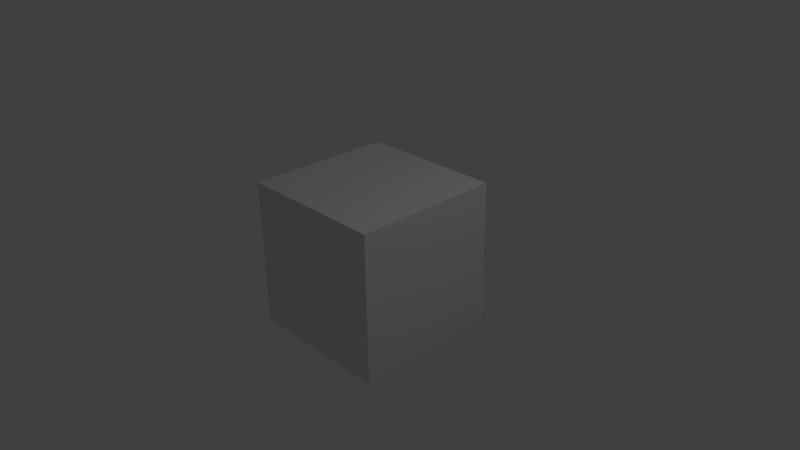 # Source: bouncingball-thefilm.blend  (saved by Blender 2.67.0; exported with 4.5.12 LTS)
import bpy
from mathutils import Matrix  # noqa: F401  (used for matrix-valued properties, if any)

bpy.ops.wm.read_factory_settings(use_empty=True)
scene = bpy.context.scene
scene.name = 'Scene'

# ---- collections
col_collection_1 = bpy.data.collections.new('Collection 1'); scene.collection.children.link(col_collection_1)

# ---- materials (node trees are filled in below, after node groups)
mat_material = bpy.data.materials.new('Material')
mat_material.alpha_threshold = 0.0
mat_material.use_transparent_shadow = False
mat_material.roughness = 0.5
mat_material.line_color = (0.0, 0.0, 0.0, 1.0)

# ---- material node trees

# ---- world
world_world = bpy.data.worlds.new('World'); scene.world = world_world
world_world.color = (0.05088, 0.05088, 0.05088)
world_world.use_sun_shadow = False
world_world.sun_shadow_jitter_overblur = 0.0
world_world.cycles.sampling_method = 'MANUAL'
world_world.cycles.sample_map_resolution = 256

# ---- cameras
cam_camera = bpy.data.cameras.new('Camera')
cam_camera.clip_end = 100.0
cam_camera.lens = 35.0
cam_camera.sensor_width = 32.0
cam_camera.sensor_height = 18.0
cam_camera.ortho_scale = 7.314
cam_camera.dof.focus_distance = 0.0
cam_camera.dof.aperture_fstop = 128.0

# ---- lights
light_lamp = bpy.data.lights.new('Lamp', 'POINT')
light_lamp.transmission_factor = 0.0
light_lamp.cutoff_distance = 30.0
light_lamp.energy = 100.0
light_lamp.shadow_buffer_clip_start = 1.001
light_lamp.shadow_soft_size = 0.1
light_lamp.shadow_maximum_resolution = 0.006
light_lamp.use_absolute_resolution = True
light_lamp.cycles.use_multiple_importance_sampling = False

# ---- meshes
me_cube = bpy.data.meshes.new('Cube')
me_cube.from_pydata([(1.0, 1.0, -1.0), (1.0, -1.0, -1.0), (-1.0, -1.0, -1.0), (-1.0, 1.0, -1.0), (1.0, 1.0, 1.0), (1.0, -1.0, 1.0), (-1.0, -1.0, 1.0), (-1.0, 1.0, 1.0)], [], [(0, 1, 2, 3), (4, 7, 6, 5), (0, 4, 5, 1), (1, 5, 6, 2), (2, 6, 7, 3), (4, 0, 3, 7)])
me_cube.materials.append(mat_material)
me_cube.use_remesh_preserve_volume = False
me_cube.use_remesh_preserve_attributes = False
me_cube.use_mirror_vertex_groups = False
me_cube.update()

# ---- objects
ob_cube = bpy.data.objects.new('Cube', me_cube)
ob_lamp = bpy.data.objects.new('Lamp', light_lamp)
ob_camera = bpy.data.objects.new('Camera', cam_camera)

# ---- transforms, parenting, visibility, modifiers, constraints
ob_cube.location = (0.0, 0.0, 0.0)
ob_cube.lock_rotations_4d = False
ob_cube.empty_display_type = 'ARROWS'
ob_cube.lineart.crease_threshold = 0.0
ob_lamp.location = (4.076, 1.005, 5.904)
ob_lamp.rotation_euler = (0.6503, 0.05522, 1.866)
ob_lamp.lock_rotations_4d = False
ob_lamp.empty_display_type = 'ARROWS'
ob_lamp.color = (0.0, 0.0, 0.0, 0.0)
ob_lamp.lineart.crease_threshold = 0.0
ob_camera.location = (7.481, -6.508, 5.344)
ob_camera.rotation_euler = (1.109, 0.01082, 0.8149)
ob_camera.lock_rotations_4d = False
ob_camera.empty_display_type = 'ARROWS'
ob_camera.color = (0.0, 0.0, 0.0, 0.0)
ob_camera.display_type = 'WIRE'
ob_camera.lineart.crease_threshold = 0.0

# ---- collection membership
col_collection_1.objects.link(ob_cube)
col_collection_1.objects.link(ob_lamp)
col_collection_1.objects.link(ob_camera)

# ---- scene / render settings (as saved in the file)
scene.camera = ob_camera
scene.frame_start = 1; scene.frame_end = 138; scene.frame_set(1)
scene.render.engine = 'BLENDER_EEVEE_NEXT'
scene.render.image_settings.file_format = 'FFMPEG'
scene.render.image_settings.color_mode = 'RGB'
scene.render.image_settings.compression = 90
scene.render.resolution_percentage = 50
scene.render.dither_intensity = 0.0
scene.cycles.use_denoising = False
scene.cycles.samples = 10
scene.cycles.sampling_pattern = 'TABULATED_SOBOL'
scene.cycles.light_sampling_threshold = 0.0
scene.cycles.use_adaptive_sampling = False
scene.cycles.use_light_tree = False
scene.cycles.blur_glossy = 0.0
scene.cycles.volume_bounces = 1
scene.cycles.pixel_filter_type = 'GAUSSIAN'
scene.cycles.sample_clamp_indirect = 0.0
scene.view_settings.view_transform = 'Standard'
bpy.context.view_layer.update()
